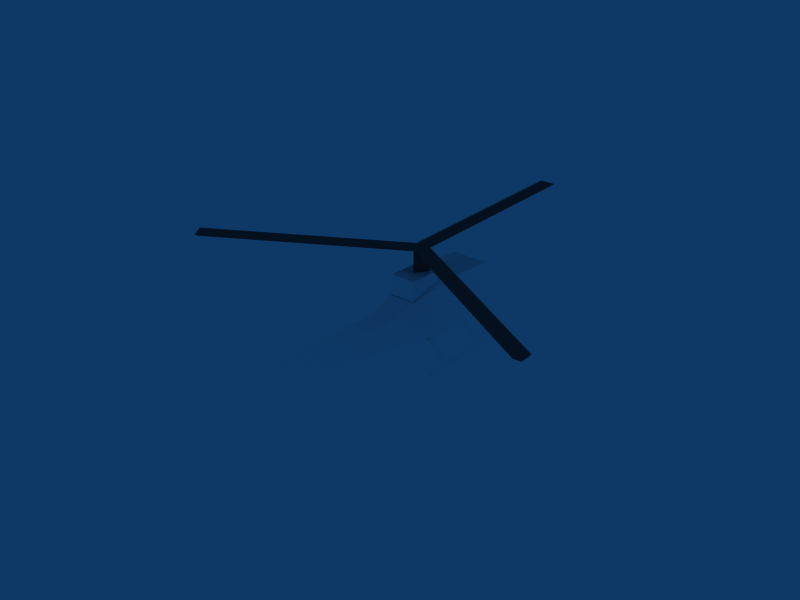 # Source: ressac.blend  (saved by Blender 2.49.2; exported with 4.5.12 LTS)
import bpy
from mathutils import Matrix  # noqa: F401  (used for matrix-valued properties, if any)

bpy.ops.wm.read_factory_settings(use_empty=True)
scene = bpy.context.scene
scene.name = 'Scene'

# ---- collections
col_collection_1 = bpy.data.collections.new('Collection 1'); scene.collection.children.link(col_collection_1)

# ---- materials (node trees are filled in below, after node groups)
mat_material_002 = bpy.data.materials.new('Material.002')
mat_material_002.alpha_threshold = 0.0
mat_material_002.diffuse_color = (1.0, 1.0, 1.0, 1.0)
mat_material_002.roughness = 0.5
mat_material_002.line_color = (0.0, 0.0, 0.0, 1.0)
mat_material_003 = bpy.data.materials.new('Material.003')
mat_material_003.alpha_threshold = 0.0
mat_material_003.diffuse_color = (0.3027, 0.2831, 0.2831, 1.0)
mat_material_003.roughness = 0.5
mat_material_003.line_color = (0.0, 0.0, 0.0, 1.0)

# ---- material node trees

# ---- world
world_world = bpy.data.worlds.new('World'); scene.world = world_world
world_world.color = (0.05656, 0.2208, 0.4)
world_world.use_sun_shadow = False
world_world.sun_shadow_jitter_overblur = 0.0
world_world.cycles.sampling_method = 'MANUAL'
world_world.cycles.sample_map_resolution = 256

# ---- meshes
me_gazelle_airframe_001 = bpy.data.meshes.new('gazelle-airframe.001')
me_gazelle_airframe_001.from_pydata([(-0.8652, 0.4415, -0.2025), (-0.8652, -0.4415, -0.2025), (-0.8297, -0.4415, 0.1189), (-0.8297, 0.4415, 0.1189), (-0.2988, 0.2906, 0.5124), (-0.2988, -0.2906, 0.5124), (-1.168, -0.2906, 0.4528), (-1.168, 0.2906, 0.4528), (-0.275, 0.1894, 0.6552), (-0.275, -0.1894, 0.6552), (-1.214, 0.1372, -0.393), (-1.214, -0.1372, -0.393), (0.0001183, 0.1372, -0.393), (0.0001183, -0.1372, -0.393), (0.8929, 0.1621, -0.1787), (0.8929, -0.1621, -0.1787), (0.3797, 0.1894, 0.679), (0.3797, -0.1894, 0.679), (3.196, 0.04097, 0.1674), (3.196, -0.04097, 0.1674), (0.8467, 0.1621, 0.2618), (0.8467, -0.1621, 0.2618), (3.078, 0.04097, 0.3572), (3.078, -0.04097, 0.3572), (3.708, 4.563e-08, 1.333), (3.994, 4.563e-08, 1.333), (3.452, -2.568e-09, -0.07502), (3.631, -2.159e-09, -0.06309), (3.757, 0.04097, 0.1793), (3.757, -0.04097, 0.1793), (3.9, 0.04097, 0.6924), (3.9, -0.04097, 0.6924), (4.06, 1.295e-08, 0.3784), (0.3797, 0.1894, 0.3688), (0.3797, -0.1894, 0.3688), (0.5282, -0.5332, -0.6), (-1.19, -0.5332, -0.6), (0.5282, -0.5695, -0.5534), (-1.19, -0.5695, -0.5534), (0.5282, -0.6021, -0.6), (-1.19, -0.6021, -0.6), (-0.577, -0.5423, -0.4207), (-0.4738, -0.569, -0.3979), (-0.4738, -0.569, -0.6), (-0.577, -0.5423, -0.6), (-0.577, -0.5969, -0.3716), (-0.577, -0.5969, -0.6), (-0.2988, -0.189, 0.5124), (-0.2988, 0.189, 0.5124), (-0.577, -0.3442, -0.246), (-0.4738, -0.3631, -0.2271), (-0.577, -0.3828, -0.2073), (-1.667, -0.221, 0.1189), (-1.667, 0.2208, 0.1189), (-1.702, -0.221, -0.2025), (-1.702, 0.221, -0.2025), (0.2773, -0.3828, -0.2073), (0.1741, -0.3631, -0.2271), (0.2773, -0.3442, -0.246), (0.2773, -0.5969, -0.6), (0.2773, -0.5969, -0.3716), (0.2773, -0.5423, -0.6), (0.1741, -0.569, -0.6), (0.1741, -0.569, -0.3979), (0.2773, -0.5423, -0.4207), (0.5282, 0.5337, -0.6), (-1.19, 0.5337, -0.6), (0.5282, 0.5699, -0.5534), (-1.19, 0.5699, -0.5534), (0.5282, 0.6025, -0.6), (-1.19, 0.6025, -0.6), (-0.577, 0.5427, -0.4207), (-0.4738, 0.5694, -0.3979), (-0.4738, 0.5694, -0.6), (-0.577, 0.5427, -0.6), (-0.577, 0.5974, -0.3716), (-0.577, 0.5974, -0.6), (-0.577, 0.3446, -0.246), (-0.4738, 0.3635, -0.2271), (-0.577, 0.3833, -0.2073), (0.2773, 0.3833, -0.2073), (0.1741, 0.3635, -0.2271), (0.2773, 0.3446, -0.246), (0.2773, 0.5974, -0.6), (0.2773, 0.5974, -0.3716), (0.2773, 0.5427, -0.6), (0.1741, 0.5694, -0.6), (0.1741, 0.5694, -0.3979), (0.2773, 0.5427, -0.4207), (0.01386, -0.4171, -0.1906), (0.01386, 0.4171, -0.1906), (0.2773, 0.2739, -0.2352), (0.1741, 0.2928, -0.2164), (0.2773, 0.3126, -0.1966), (0.2773, -0.2735, -0.2352), (0.1741, -0.2924, -0.2164), (0.2773, -0.3121, -0.1966)], [(4, 48), (5, 47)], [(36, 40, 38), (39, 37, 38, 40), (35, 36, 38, 37), (35, 37, 39), (45, 51, 49, 41), (42, 50, 51, 45), (42, 45, 46, 43), (41, 44, 46, 45), (41, 42, 43, 44), (41, 49, 50, 42), (64, 63, 57, 58), (64, 61, 62, 63), (64, 60, 59, 61), (63, 62, 59, 60), (63, 60, 56, 57), (60, 64, 58, 56), (66, 68, 70), (69, 70, 68, 67), (65, 67, 68, 66), (65, 69, 67), (75, 71, 77, 79), (72, 75, 79, 78), (72, 73, 76, 75), (71, 75, 76, 74), (71, 74, 73, 72), (71, 72, 78, 77), (88, 82, 81, 87), (88, 87, 86, 85), (88, 85, 83, 84), (87, 84, 83, 86), (87, 81, 80, 84), (84, 80, 82, 88), (53, 55, 54, 52), (7, 53, 52, 6), (4, 7, 6, 5), (4, 5, 21, 20), (21, 23, 22, 20), (15, 19, 23, 21), (30, 25, 31), (22, 23, 24), (2, 6, 52), (1, 54, 11), (1, 2, 52, 54), (2, 5, 6), (2, 21, 5), (15, 21, 89), (2, 89, 21), (1, 89, 2), (1, 11, 13, 89), (13, 15, 89), (12, 14, 15, 13), (10, 12, 13, 11), (10, 11, 54, 55), (0, 10, 55), (0, 90, 12, 10), (12, 90, 14), (14, 90, 20), (0, 3, 90), (3, 20, 90), (3, 4, 20), (3, 7, 4), (3, 53, 7), (0, 55, 53, 3), (14, 20, 22, 18), (14, 18, 19, 15), (30, 31, 32), (28, 32, 29), (28, 29, 27), (18, 26, 19), (29, 32, 31), (23, 31, 25, 24), (19, 29, 31, 23), (19, 26, 27, 29), (22, 24, 25, 30), (18, 22, 30, 28), (18, 28, 27, 26), (28, 30, 32), (9, 47, 34, 17), (16, 17, 34, 33), (47, 9, 8, 48), (8, 16, 33, 48), (8, 9, 17, 16), (65, 66, 70, 69), (35, 39, 40, 36), (73, 74, 76), (43, 46, 44), (59, 62, 61), (83, 85, 86), (77, 78, 79), (49, 51, 50), (81, 82, 91, 92), (82, 80, 93, 91), (80, 81, 92, 93), (93, 92, 91), (58, 57, 95, 94), (56, 58, 94, 96), (57, 56, 96, 95), (96, 94, 95)])
me_gazelle_airframe_001.materials.append(mat_material_002)
me_gazelle_airframe_001.use_remesh_preserve_volume = False
me_gazelle_airframe_001.use_remesh_preserve_attributes = False
me_gazelle_airframe_001.use_mirror_vertex_groups = False
me_gazelle_airframe_001.update()
me_gazelle_rotor_001 = bpy.data.meshes.new('gazelle-rotor.001')
me_gazelle_rotor_001.from_pydata([(0.07071, -0.1225, 0.3616), (0.07071, 0.1225, 0.3616), (-0.1414, -5.96e-08, 0.3616), (0.07071, -0.1225, -0.000473), (0.07071, 0.1225, -0.0004732), (-0.1414, -5.96e-08, -0.0004731), (0.07071, 0.0, 0.29), (0.07071, -0.1225, 0.3616), (0.07071, 0.1225, 0.3616), (3.198, 0.0, 0.29), (3.198, -0.1225, 0.3616), (3.198, 0.1225, 0.3616), (-1.492, -2.831, 0.3616), (-1.705, -2.709, 0.3616), (-1.598, -2.77, 0.29), (-0.03485, -0.06146, 0.29), (-1.705, 2.708, 0.3616), (-1.493, 2.831, 0.3616), (-1.599, 2.77, 0.29), (-0.03567, 0.06135, 0.29)], [(0, 7), (1, 8)], [(1, 4, 5, 2), (3, 0, 2, 5), (9, 11, 10), (0, 10, 11, 1), (6, 9, 10, 7), (6, 8, 11, 9), (0, 3, 4, 8), (14, 12, 13), (18, 16, 17), (2, 13, 12, 7), (2, 8, 17, 16), (2, 16, 18, 19), (1, 19, 18, 17), (2, 15, 14, 13), (7, 12, 14, 15), (2, 7, 8)])
me_gazelle_rotor_001.materials.append(mat_material_003)
me_gazelle_rotor_001.use_remesh_preserve_volume = False
me_gazelle_rotor_001.use_remesh_preserve_attributes = False
me_gazelle_rotor_001.use_mirror_vertex_groups = False
me_gazelle_rotor_001.update()

# ---- objects
ob_ressac = bpy.data.objects.new('Ressac', None)
ob_airframe = bpy.data.objects.new('airframe', me_gazelle_airframe_001)
ob_rotor = bpy.data.objects.new('rotor', me_gazelle_rotor_001)

# ---- transforms, parenting, visibility, modifiers, constraints
ob_ressac.location = (0.0, 0.0, 0.0)
ob_ressac.rotation_euler = (3.142, 0.0, 1.571)
ob_ressac.lock_rotations_4d = False
ob_ressac.empty_display_type = 'ARROWS'
ob_ressac.empty_image_offset = (0.0, 0.0)
ob_ressac.lineart.crease_threshold = 0.0
ob_airframe.parent = ob_ressac
ob_airframe.matrix_parent_inverse = Matrix(((-4.371e-08, 1.0, -4.235e-22, 0.0), (1.0, 4.371e-08, -8.742e-08, 0.0), (-8.742e-08, -3.821e-15, -1.0, 0.0), (0.0, 0.0, 0.0, 1.0)))
ob_airframe.location = (0.0, 0.0, 0.4733)
ob_airframe.rotation_euler = (4.736e-24, 1.579e-24, -1.571)
ob_airframe.lock_rotations_4d = False
ob_airframe.empty_display_type = 'ARROWS'
ob_airframe.color = (0.0, 0.0, 0.0, 1.0)
ob_airframe.lineart.crease_threshold = 0.0
ob_airframe.material_slots[0].link = 'OBJECT'; ob_airframe.material_slots[0].material = mat_material_002
ob_rotor.parent = ob_ressac
ob_rotor.matrix_parent_inverse = Matrix(((-4.371e-08, 1.0, -4.235e-22, 0.0), (1.0, 4.371e-08, -8.742e-08, 0.0), (-8.742e-08, -3.821e-15, -1.0, 0.0), (0.0, 0.0, 0.0, 1.0)))
ob_rotor.location = (0.0, 0.0, 1.128)
ob_rotor.rotation_euler = (-4.736e-24, -1.579e-24, 1.571)
ob_rotor.lock_rotations_4d = False
ob_rotor.empty_display_type = 'ARROWS'
ob_rotor.color = (0.0, 0.0, 0.0, 1.0)
ob_rotor.lineart.crease_threshold = 0.0

# ---- collection membership
col_collection_1.objects.link(ob_ressac)
col_collection_1.objects.link(ob_airframe)
col_collection_1.objects.link(ob_rotor)

# ---- scene / render settings (as saved in the file)
scene.frame_start = 1; scene.frame_end = 250; scene.frame_set(1)
scene.render.engine = 'BLENDER_EEVEE_NEXT'
scene.render.image_settings.file_format = 'JPEG'
scene.render.image_settings.color_mode = 'RGB'
scene.render.image_settings.compression = 90
scene.render.resolution_x = 800
scene.render.resolution_y = 600
scene.render.pixel_aspect_x = 100.0
scene.render.pixel_aspect_y = 100.0
scene.render.fps = 25
scene.render.dither_intensity = 0.0
scene.render.use_compositing = False
scene.render.use_sequencer = False
scene.render.bake_margin = 2
scene.render.bake_bias = 0.0
scene.render.use_stamp_time = False
scene.render.use_stamp_date = False
scene.render.use_stamp_frame = False
scene.render.use_stamp_camera = False
scene.render.use_stamp_scene = False
scene.render.use_stamp_filename = False
scene.render.use_stamp_render_time = False
scene.render.stamp_font_size = 0
scene.cycles.use_denoising = False
scene.cycles.samples = 10
scene.cycles.sampling_pattern = 'TABULATED_SOBOL'
scene.cycles.light_sampling_threshold = 0.0
scene.cycles.use_adaptive_sampling = False
scene.cycles.use_light_tree = False
scene.cycles.blur_glossy = 0.0
scene.cycles.volume_bounces = 1
scene.cycles.pixel_filter_type = 'GAUSSIAN'
scene.cycles.sample_clamp_indirect = 0.0
scene.view_settings.view_transform = 'Raw'
bpy.context.view_layer.update()

# ---- added for rendering (the .blend has no active camera): camera
cam_auto = bpy.data.cameras.new('AutoCamera')
cam_auto.lens = 50.0
cam_auto.sensor_width = 36.0
cam_auto.clip_end = 1000.0
ob_auto_camera = bpy.data.objects.new('AutoCamera', cam_auto)
scene.collection.objects.link(ob_auto_camera)
ob_auto_camera.location = (8.70275, -10.8743, 7.80195)
ob_auto_camera.rotation_euler = (1.09748, -7.21219e-08, 0.694738)
scene.camera = ob_auto_camera
bpy.context.view_layer.update()
